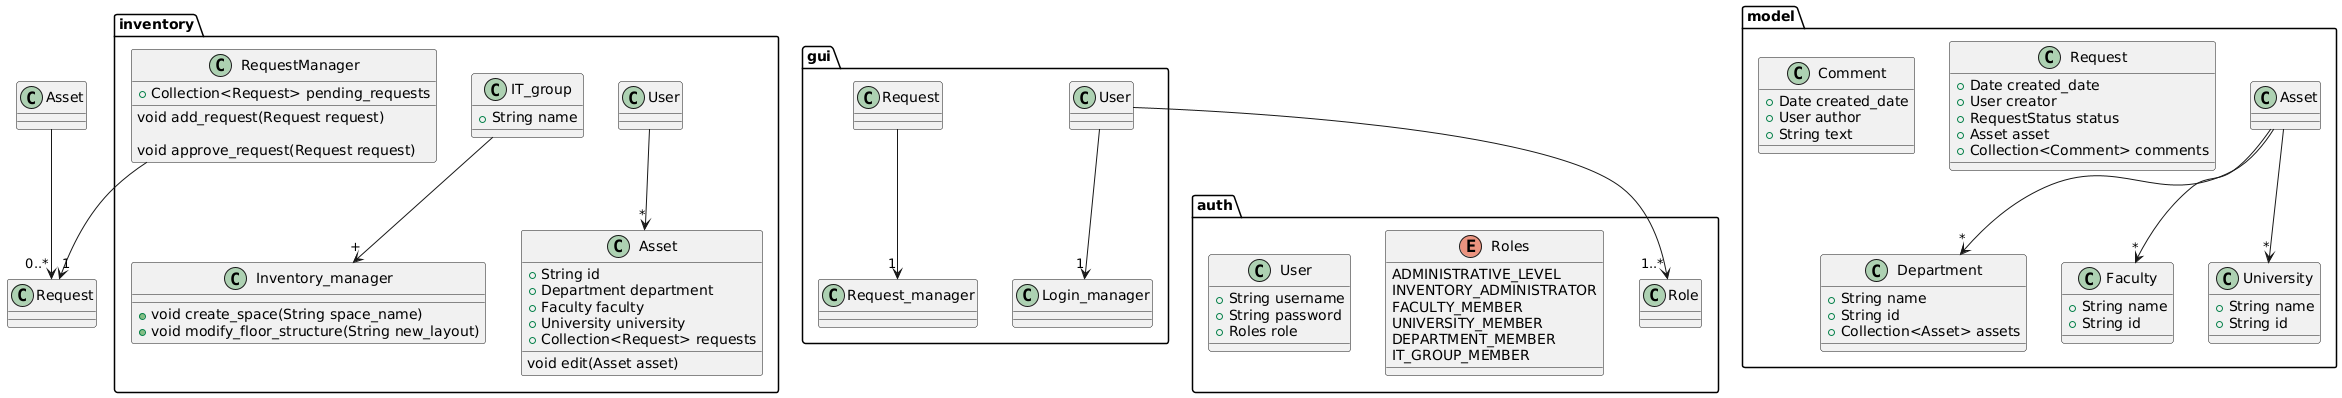

The diagram above was rendered by PlantUML. Its source (embedded in the PNG):
@startuml
package "gui" {
  User --> "1" Login_manager
  Request --> "1" Request_manager
}

package "model" {
  Asset --> "*" Department
  Asset --> "*" Faculty
  Asset --> "*" University

  class Department {
    +String name
    +String id
    +Collection<Asset> assets
  }

  class Faculty {
    +String name
    +String id
  }

  class University {
    +String name
    +String id
  }

  class Request {
    +Date created_date
    +User creator
    +RequestStatus status
    +Asset asset
    +Collection<Comment> comments
  }

  class Comment {
    +Date created_date
    +User author
    +String text
  }
}

package "auth" {
  User --> "1..*" Role

  enum Roles {
    ADMINISTRATIVE_LEVEL
    INVENTORY_ADMINISTRATOR
    FACULTY_MEMBER
    UNIVERSITY_MEMBER
    DEPARTMENT_MEMBER
    IT_GROUP_MEMBER
  }

  class User {
    +String username
    +String password
    +Roles role
  }
}

package "inventory" {
  class Asset {
    +String id
    +Department department
    +Faculty faculty
    +University university
    +Collection<Request> requests

    void edit(Asset asset)
  }

  class RequestManager {
    +Collection<Request> pending_requests

    void add_request(Request request)

    void approve_request(Request request)
  }
}

package "inventory" {
  User --> "*" Asset
  IT_group --> "+" Inventory_manager

  class IT_group {
    +String name
  }

  class Inventory_manager {
    +void create_space(String space_name)
    +void modify_floor_structure(String new_layout)
  }
}

RequestManager --> "1" Request
Asset --> "0..*" Request
@enduml